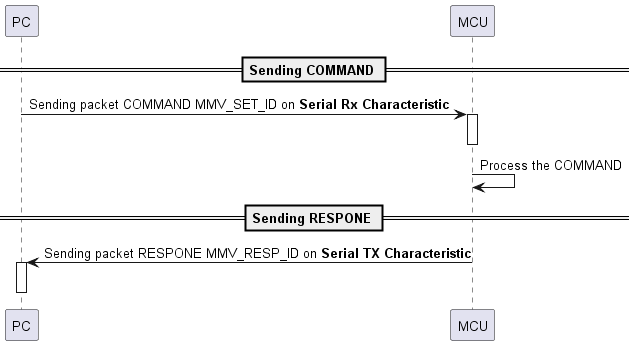

The diagram above was rendered by PlantUML. Its source (embedded in the PNG):
@startuml command 7

== Sending COMMAND ==
PC -> MCU: Sending packet COMMAND MMV_SET_ID on **Serial Rx Characteristic**
Activate MCU
Deactivate MCU
MCU -> MCU: Process the COMMAND
== Sending RESPONE == 
MCU -> PC: Sending packet RESPONE MMV_RESP_ID on **Serial TX Characteristic**
Activate PC
Deactivate PC

@enduml